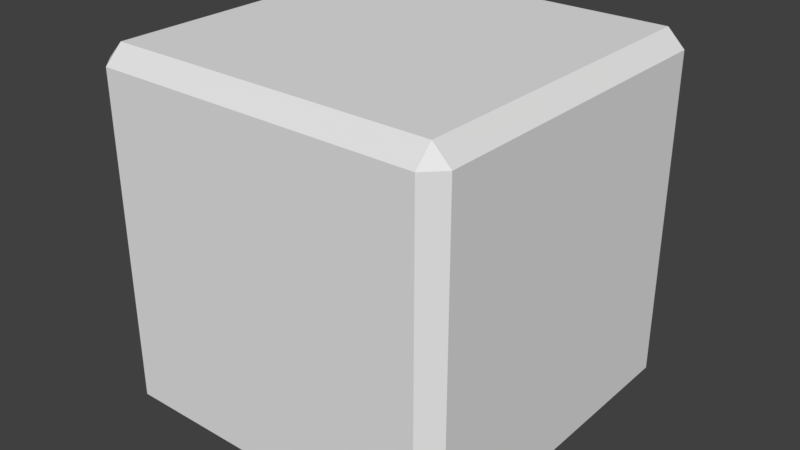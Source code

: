 # Source: rampart.blend  (saved by Blender 2.78.0; exported with 4.5.12 LTS)
import bpy
from mathutils import Matrix  # noqa: F401  (used for matrix-valued properties, if any)

bpy.ops.wm.read_factory_settings(use_empty=True)
scene = bpy.context.scene
scene.name = 'Scene'

# ---- collections
col_collection_1 = bpy.data.collections.new('Collection 1'); scene.collection.children.link(col_collection_1)

# ---- world
world_world = bpy.data.worlds.new('World'); scene.world = world_world
world_world.color = (0.05088, 0.05088, 0.05088)
world_world.use_sun_shadow = False
world_world.sun_shadow_jitter_overblur = 0.0
world_world.cycles.sampling_method = 'MANUAL'

# ---- meshes
me_cube = bpy.data.meshes.new('Cube')
me_cube.from_pydata([(-0.452, 1.636e-06, 0.452), (-0.452, 0.048, 0.5), (-0.5, 0.048, 0.452), (-0.452, 0.952, 0.5), (-0.452, 1.0, 0.452), (-0.5, 0.952, 0.452), (-0.452, -1.636e-06, -0.452), (-0.5, 0.048, -0.452), (-0.452, 0.048, -0.5), (-0.452, 1.0, -0.452), (-0.452, 0.952, -0.5), (-0.5, 0.952, -0.452), (0.452, 1.636e-06, 0.452), (0.5, 0.048, 0.452), (0.452, 0.048, 0.5), (0.452, 1.0, 0.452), (0.452, 0.952, 0.5), (0.5, 0.952, 0.452), (0.452, -1.636e-06, -0.452), (0.452, 0.048, -0.5), (0.5, 0.048, -0.452), (0.452, 1.0, -0.452), (0.5, 0.952, -0.452), (0.452, 0.952, -0.5)], [], [(14, 16, 3, 1), (20, 22, 17, 13), (21, 9, 4, 15), (2, 5, 11, 7), (8, 10, 23, 19), (0, 1, 2), (3, 4, 5), (6, 7, 8), (9, 10, 11), (12, 13, 14), (15, 16, 17), (18, 19, 20), (21, 22, 23), (6, 0, 2, 7), (1, 3, 5, 2), (4, 9, 11, 5), (10, 8, 7, 11), (18, 6, 8, 19), (9, 21, 23, 10), (22, 20, 19, 23), (12, 18, 20, 13), (21, 15, 17, 22), (16, 14, 13, 17), (0, 12, 14, 1), (15, 4, 3, 16), (6, 18, 12, 0)])
_uv = me_cube.uv_layers.new(name='UVMap')
_uv.uv.foreach_set('vector', [0.048, 0.048, 0.952, 0.048, 0.952, 0.952, 0.048, 0.952, 0.048, 0.048, 0.952, 0.048, 0.952, 0.952, 0.048, 0.952, 0.048, 0.048, 0.952, 0.048, 0.952, 0.952, 0.048, 0.952, 0.048, 0.048, 0.952, 0.048, 0.952, 0.952, 0.048, 0.952, 0.048, 0.048, 0.952, 0.048, 0.952, 0.952, 0.048, 0.952, 0.048, 0.952, 0.048, 1.0, 0.0, 0.952, 0.952, 0.952, 1.0, 0.952, 0.952, 1.0, 0.048, 0.048, 0.0, 0.048, 0.048, 0.0, 0.952, 0.048, 0.952, 0.0, 1.0, 0.048, 0.952, 0.952, 1.0, 0.952, 0.952, 1.0, 0.048, 0.952, 0.048, 1.0, 0.0, 0.952, 0.952, 0.048, 0.952, 0.0, 1.0, 0.048, 0.048, 0.048, 0.0, 0.048, 0.048, 0.0, 0.048, 0.048, 0.048, 0.952, 0.0, 0.952, 0.0, 0.048, 0.048, 0.952, 0.952, 0.952, 0.952, 1.0, 0.048, 1.0, 0.952, 0.952, 0.952, 0.048, 1.0, 0.048, 1.0, 0.952, 0.952, 0.048, 0.048, 0.048, 0.048, 0.0, 0.952, 0.0, 0.952, 0.048, 0.048, 0.048, 0.048, 0.0, 0.952, 0.0, 0.952, 0.048, 0.048, 0.048, 0.048, 0.0, 0.952, 0.0, 0.952, 0.048, 0.048, 0.048, 0.048, 0.0, 0.952, 0.0, 0.952, 0.952, 0.952, 0.048, 1.0, 0.048, 1.0, 0.952, 0.048, 0.048, 0.048, 0.952, 0.0, 0.952, 0.0, 0.048, 0.952, 0.048, 0.048, 0.048, 0.048, 0.0, 0.952, 0.0, 0.048, 0.952, 0.952, 0.952, 0.952, 1.0, 0.048, 1.0, 0.048, 0.952, 0.952, 0.952, 0.952, 1.0, 0.048, 1.0, 0.048, 0.048, 0.952, 0.048, 0.952, 0.952, 0.048, 0.952])
me_cube.use_remesh_preserve_volume = False
me_cube.use_remesh_preserve_attributes = False
me_cube.use_mirror_vertex_groups = False
me_cube.update()

# ---- objects
ob_block = bpy.data.objects.new('Block', me_cube)

# ---- transforms, parenting, visibility, modifiers, constraints
ob_block.location = (0.0, 0.0, 0.0)
ob_block.rotation_euler = (1.571, -0.0, 0.0)
ob_block.lineart.crease_threshold = 0.0

# ---- collection membership
col_collection_1.objects.link(ob_block)

# ---- scene / render settings (as saved in the file)
scene.frame_start = 1; scene.frame_end = 250; scene.frame_set(1)
scene.render.engine = 'BLENDER_EEVEE_NEXT'
scene.render.resolution_percentage = 50
scene.render.dither_intensity = 0.0
scene.cycles.use_denoising = False
scene.cycles.samples = 128
scene.cycles.sampling_pattern = 'TABULATED_SOBOL'
scene.cycles.light_sampling_threshold = 0.0
scene.cycles.use_adaptive_sampling = False
scene.cycles.use_light_tree = False
scene.cycles.blur_glossy = 0.0
scene.cycles.sample_clamp_indirect = 0.0
scene.view_settings.view_transform = 'Standard'
bpy.context.view_layer.update()

# ---- added for rendering (the .blend has no active camera and no usable light): camera, sun
cam_auto = bpy.data.cameras.new('AutoCamera')
cam_auto.lens = 50.0
cam_auto.sensor_width = 36.0
cam_auto.clip_end = 1000.0
ob_auto_camera = bpy.data.objects.new('AutoCamera', cam_auto)
scene.collection.objects.link(ob_auto_camera)
ob_auto_camera.location = (1.60254, -1.92305, 1.78203)
ob_auto_camera.rotation_euler = (1.09748, -7.21219e-08, 0.694738)
scene.camera = ob_auto_camera
light_auto_sun = bpy.data.lights.new('AutoSun', 'SUN')
light_auto_sun.energy = 3.0
light_auto_sun.angle = 0.0523599
ob_auto_sun = bpy.data.objects.new('AutoSun', light_auto_sun)
scene.collection.objects.link(ob_auto_sun)
ob_auto_sun.rotation_euler = (0.872665, 0.174533, 0.523599)
bpy.context.view_layer.update()
